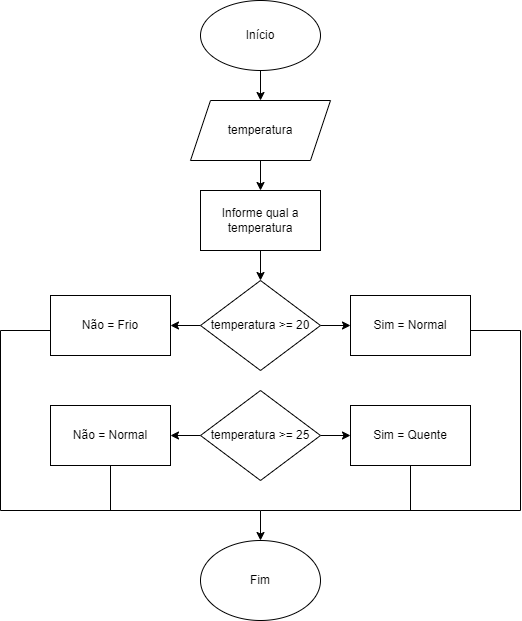

The diagram above was exported from draw.io. Its source (the exported page's mxGraphModel, read from the mxfile embedded in the PNG):
<mxGraphModel dx="1434" dy="739" grid="1" gridSize="10" guides="1" tooltips="1" connect="1" arrows="1" fold="1" page="1" pageScale="1" pageWidth="827" pageHeight="1169" math="0" shadow="0">
  <root>
    <mxCell id="0" />
    <mxCell id="1" parent="0" />
    <mxCell id="kgvY1PjwAcgQYLuLA42Y-3" value="" style="edgeStyle=orthogonalEdgeStyle;rounded=0;orthogonalLoop=1;jettySize=auto;html=1;" edge="1" parent="1" source="kgvY1PjwAcgQYLuLA42Y-1" target="kgvY1PjwAcgQYLuLA42Y-2">
      <mxGeometry relative="1" as="geometry" />
    </mxCell>
    <mxCell id="kgvY1PjwAcgQYLuLA42Y-1" value="Início" style="ellipse;whiteSpace=wrap;html=1;" vertex="1" parent="1">
      <mxGeometry x="360" y="10" width="120" height="70" as="geometry" />
    </mxCell>
    <mxCell id="kgvY1PjwAcgQYLuLA42Y-60" value="" style="edgeStyle=orthogonalEdgeStyle;rounded=0;orthogonalLoop=1;jettySize=auto;html=1;" edge="1" parent="1" source="kgvY1PjwAcgQYLuLA42Y-2" target="kgvY1PjwAcgQYLuLA42Y-59">
      <mxGeometry relative="1" as="geometry" />
    </mxCell>
    <mxCell id="kgvY1PjwAcgQYLuLA42Y-2" value="temperatura" style="shape=parallelogram;perimeter=parallelogramPerimeter;whiteSpace=wrap;html=1;fixedSize=1;" vertex="1" parent="1">
      <mxGeometry x="350" y="110" width="140" height="60" as="geometry" />
    </mxCell>
    <mxCell id="kgvY1PjwAcgQYLuLA42Y-62" value="" style="edgeStyle=orthogonalEdgeStyle;rounded=0;orthogonalLoop=1;jettySize=auto;html=1;" edge="1" parent="1" source="kgvY1PjwAcgQYLuLA42Y-59" target="kgvY1PjwAcgQYLuLA42Y-61">
      <mxGeometry relative="1" as="geometry" />
    </mxCell>
    <mxCell id="kgvY1PjwAcgQYLuLA42Y-59" value="Informe qual a temperatura" style="rounded=0;whiteSpace=wrap;html=1;" vertex="1" parent="1">
      <mxGeometry x="360" y="200" width="120" height="60" as="geometry" />
    </mxCell>
    <mxCell id="kgvY1PjwAcgQYLuLA42Y-65" value="" style="edgeStyle=orthogonalEdgeStyle;rounded=0;orthogonalLoop=1;jettySize=auto;html=1;" edge="1" parent="1" source="kgvY1PjwAcgQYLuLA42Y-61" target="kgvY1PjwAcgQYLuLA42Y-64">
      <mxGeometry relative="1" as="geometry" />
    </mxCell>
    <mxCell id="kgvY1PjwAcgQYLuLA42Y-66" value="" style="edgeStyle=orthogonalEdgeStyle;rounded=0;orthogonalLoop=1;jettySize=auto;html=1;" edge="1" parent="1" source="kgvY1PjwAcgQYLuLA42Y-61" target="kgvY1PjwAcgQYLuLA42Y-63">
      <mxGeometry relative="1" as="geometry" />
    </mxCell>
    <mxCell id="kgvY1PjwAcgQYLuLA42Y-61" value="temperatura &amp;gt;= 20" style="rhombus;whiteSpace=wrap;html=1;" vertex="1" parent="1">
      <mxGeometry x="360" y="290" width="120" height="90" as="geometry" />
    </mxCell>
    <mxCell id="kgvY1PjwAcgQYLuLA42Y-63" value="Não = Frio" style="rounded=0;whiteSpace=wrap;html=1;" vertex="1" parent="1">
      <mxGeometry x="210" y="305" width="120" height="60" as="geometry" />
    </mxCell>
    <mxCell id="kgvY1PjwAcgQYLuLA42Y-64" value="Sim = Normal" style="rounded=0;whiteSpace=wrap;html=1;" vertex="1" parent="1">
      <mxGeometry x="510" y="305" width="120" height="60" as="geometry" />
    </mxCell>
    <mxCell id="kgvY1PjwAcgQYLuLA42Y-70" value="" style="edgeStyle=orthogonalEdgeStyle;rounded=0;orthogonalLoop=1;jettySize=auto;html=1;" edge="1" parent="1" source="kgvY1PjwAcgQYLuLA42Y-67" target="kgvY1PjwAcgQYLuLA42Y-68">
      <mxGeometry relative="1" as="geometry" />
    </mxCell>
    <mxCell id="kgvY1PjwAcgQYLuLA42Y-71" value="" style="edgeStyle=orthogonalEdgeStyle;rounded=0;orthogonalLoop=1;jettySize=auto;html=1;" edge="1" parent="1" source="kgvY1PjwAcgQYLuLA42Y-67" target="kgvY1PjwAcgQYLuLA42Y-69">
      <mxGeometry relative="1" as="geometry" />
    </mxCell>
    <mxCell id="kgvY1PjwAcgQYLuLA42Y-67" value="temperatura &amp;gt;= 25" style="rhombus;whiteSpace=wrap;html=1;" vertex="1" parent="1">
      <mxGeometry x="360" y="400" width="120" height="90" as="geometry" />
    </mxCell>
    <mxCell id="kgvY1PjwAcgQYLuLA42Y-68" value="Não = Normal" style="rounded=0;whiteSpace=wrap;html=1;" vertex="1" parent="1">
      <mxGeometry x="210" y="415" width="120" height="60" as="geometry" />
    </mxCell>
    <mxCell id="kgvY1PjwAcgQYLuLA42Y-69" value="Sim = Quente" style="rounded=0;whiteSpace=wrap;html=1;" vertex="1" parent="1">
      <mxGeometry x="510" y="415" width="120" height="60" as="geometry" />
    </mxCell>
    <mxCell id="kgvY1PjwAcgQYLuLA42Y-72" value="" style="endArrow=none;html=1;rounded=0;" edge="1" parent="1">
      <mxGeometry width="50" height="50" relative="1" as="geometry">
        <mxPoint x="160" y="340" as="sourcePoint" />
        <mxPoint x="210" y="340" as="targetPoint" />
      </mxGeometry>
    </mxCell>
    <mxCell id="kgvY1PjwAcgQYLuLA42Y-73" value="" style="endArrow=none;html=1;rounded=0;" edge="1" parent="1">
      <mxGeometry width="50" height="50" relative="1" as="geometry">
        <mxPoint x="160" y="520" as="sourcePoint" />
        <mxPoint x="160" y="340" as="targetPoint" />
      </mxGeometry>
    </mxCell>
    <mxCell id="kgvY1PjwAcgQYLuLA42Y-74" value="" style="endArrow=none;html=1;rounded=0;" edge="1" parent="1">
      <mxGeometry width="50" height="50" relative="1" as="geometry">
        <mxPoint x="630" y="340" as="sourcePoint" />
        <mxPoint x="680" y="340" as="targetPoint" />
      </mxGeometry>
    </mxCell>
    <mxCell id="kgvY1PjwAcgQYLuLA42Y-75" value="" style="endArrow=none;html=1;rounded=0;" edge="1" parent="1">
      <mxGeometry width="50" height="50" relative="1" as="geometry">
        <mxPoint x="680" y="520" as="sourcePoint" />
        <mxPoint x="680" y="340" as="targetPoint" />
      </mxGeometry>
    </mxCell>
    <mxCell id="kgvY1PjwAcgQYLuLA42Y-76" value="" style="endArrow=none;html=1;rounded=0;" edge="1" parent="1">
      <mxGeometry width="50" height="50" relative="1" as="geometry">
        <mxPoint x="160" y="520" as="sourcePoint" />
        <mxPoint x="420" y="520" as="targetPoint" />
      </mxGeometry>
    </mxCell>
    <mxCell id="kgvY1PjwAcgQYLuLA42Y-77" value="" style="endArrow=none;html=1;rounded=0;" edge="1" parent="1">
      <mxGeometry width="50" height="50" relative="1" as="geometry">
        <mxPoint x="420" y="520" as="sourcePoint" />
        <mxPoint x="680" y="520" as="targetPoint" />
      </mxGeometry>
    </mxCell>
    <mxCell id="kgvY1PjwAcgQYLuLA42Y-78" value="" style="endArrow=classic;html=1;rounded=0;" edge="1" parent="1">
      <mxGeometry width="50" height="50" relative="1" as="geometry">
        <mxPoint x="420" y="520" as="sourcePoint" />
        <mxPoint x="420" y="550" as="targetPoint" />
      </mxGeometry>
    </mxCell>
    <mxCell id="kgvY1PjwAcgQYLuLA42Y-79" value="Fim" style="ellipse;whiteSpace=wrap;html=1;" vertex="1" parent="1">
      <mxGeometry x="360" y="550" width="120" height="80" as="geometry" />
    </mxCell>
    <mxCell id="kgvY1PjwAcgQYLuLA42Y-80" value="" style="endArrow=none;html=1;rounded=0;" edge="1" parent="1">
      <mxGeometry width="50" height="50" relative="1" as="geometry">
        <mxPoint x="570" y="480" as="sourcePoint" />
        <mxPoint x="570" y="480" as="targetPoint" />
        <Array as="points" />
      </mxGeometry>
    </mxCell>
    <mxCell id="kgvY1PjwAcgQYLuLA42Y-81" value="" style="endArrow=none;html=1;rounded=0;" edge="1" parent="1">
      <mxGeometry width="50" height="50" relative="1" as="geometry">
        <mxPoint x="570" y="520" as="sourcePoint" />
        <mxPoint x="570" y="475" as="targetPoint" />
      </mxGeometry>
    </mxCell>
    <mxCell id="kgvY1PjwAcgQYLuLA42Y-82" value="" style="endArrow=none;html=1;rounded=0;" edge="1" parent="1">
      <mxGeometry width="50" height="50" relative="1" as="geometry">
        <mxPoint x="270" y="520" as="sourcePoint" />
        <mxPoint x="270" y="475" as="targetPoint" />
      </mxGeometry>
    </mxCell>
  </root>
</mxGraphModel>